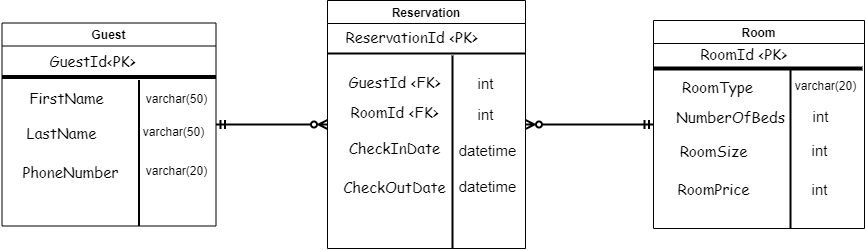

The diagram above was exported from draw.io. Its source (the exported page's mxGraphModel, read from the mxfile embedded in the PNG):
<mxGraphModel dx="1849" dy="603" grid="0" gridSize="10" guides="1" tooltips="1" connect="1" arrows="1" fold="1" page="1" pageScale="1" pageWidth="827" pageHeight="1169" background="#ffffff" math="0" shadow="0">
  <root>
    <mxCell id="0" />
    <mxCell id="1" parent="0" />
    <mxCell id="4rWTKBiiIC6upGCIKgHO-4" value="Room" style="swimlane;strokeWidth=1;" parent="1" vertex="1">
      <mxGeometry x="622" y="59" width="211" height="208" as="geometry" />
    </mxCell>
    <mxCell id="4rWTKBiiIC6upGCIKgHO-27" value="RoomId &amp;lt;PK&amp;gt;" style="text;html=1;align=center;verticalAlign=middle;resizable=0;points=[];autosize=1;strokeColor=none;fillColor=none;fontSize=15;fontFamily=Comic Sans MS;" parent="4rWTKBiiIC6upGCIKgHO-4" vertex="1">
      <mxGeometry x="37" y="18" width="105" height="30" as="geometry" />
    </mxCell>
    <mxCell id="4rWTKBiiIC6upGCIKgHO-28" value="RoomType" style="text;html=1;align=center;verticalAlign=middle;resizable=0;points=[];autosize=1;strokeColor=none;fillColor=none;fontSize=15;fontFamily=Comic Sans MS;" parent="4rWTKBiiIC6upGCIKgHO-4" vertex="1">
      <mxGeometry x="19" y="51" width="89" height="30" as="geometry" />
    </mxCell>
    <mxCell id="4rWTKBiiIC6upGCIKgHO-30" value="RoomSize" style="text;html=1;align=center;verticalAlign=middle;resizable=0;points=[];autosize=1;strokeColor=none;fillColor=none;fontSize=15;fontFamily=Comic Sans MS;" parent="4rWTKBiiIC6upGCIKgHO-4" vertex="1">
      <mxGeometry x="17" y="115" width="86" height="30" as="geometry" />
    </mxCell>
    <mxCell id="4rWTKBiiIC6upGCIKgHO-29" value="NumberOfBeds" style="text;html=1;align=center;verticalAlign=middle;resizable=0;points=[];autosize=1;strokeColor=none;fillColor=none;fontSize=15;fontFamily=Comic Sans MS;" parent="4rWTKBiiIC6upGCIKgHO-4" vertex="1">
      <mxGeometry x="13" y="81" width="127" height="30" as="geometry" />
    </mxCell>
    <mxCell id="N1hzCHhAb2Yj6g6EhMld-1" value="&lt;font face=&quot;Comic Sans MS&quot; style=&quot;font-size: 15px;&quot;&gt;RoomPrice&lt;/font&gt;" style="text;html=1;align=center;verticalAlign=middle;resizable=0;points=[];autosize=1;strokeColor=none;fillColor=none;" parent="4rWTKBiiIC6upGCIKgHO-4" vertex="1">
      <mxGeometry x="15" y="154" width="90" height="30" as="geometry" />
    </mxCell>
    <mxCell id="mPDhdmerm_jOM6fAXMl4-2" value="" style="line;strokeWidth=2;direction=south;html=1;" vertex="1" parent="4rWTKBiiIC6upGCIKgHO-4">
      <mxGeometry x="132" y="48" width="10" height="160" as="geometry" />
    </mxCell>
    <mxCell id="mPDhdmerm_jOM6fAXMl4-3" value="varchar(20)" style="text;html=1;align=center;verticalAlign=middle;resizable=0;points=[];autosize=1;strokeColor=none;fillColor=none;" vertex="1" parent="4rWTKBiiIC6upGCIKgHO-4">
      <mxGeometry x="132" y="53" width="79" height="26" as="geometry" />
    </mxCell>
    <mxCell id="mPDhdmerm_jOM6fAXMl4-6" value="&lt;font style=&quot;font-size: 15px;&quot;&gt;int&lt;/font&gt;" style="text;html=1;align=center;verticalAlign=middle;resizable=0;points=[];autosize=1;strokeColor=none;fillColor=none;" vertex="1" parent="4rWTKBiiIC6upGCIKgHO-4">
      <mxGeometry x="149" y="154" width="34" height="30" as="geometry" />
    </mxCell>
    <mxCell id="mPDhdmerm_jOM6fAXMl4-5" value="&lt;font style=&quot;font-size: 15px;&quot;&gt;int&lt;/font&gt;" style="text;html=1;align=center;verticalAlign=middle;resizable=0;points=[];autosize=1;strokeColor=none;fillColor=none;" vertex="1" parent="4rWTKBiiIC6upGCIKgHO-4">
      <mxGeometry x="149" y="115" width="34" height="30" as="geometry" />
    </mxCell>
    <mxCell id="mPDhdmerm_jOM6fAXMl4-4" value="&lt;font style=&quot;font-size: 15px;&quot;&gt;int&lt;/font&gt;" style="text;html=1;align=center;verticalAlign=middle;resizable=0;points=[];autosize=1;strokeColor=none;fillColor=none;" vertex="1" parent="4rWTKBiiIC6upGCIKgHO-4">
      <mxGeometry x="150" y="81" width="34" height="30" as="geometry" />
    </mxCell>
    <mxCell id="mPDhdmerm_jOM6fAXMl4-19" value="" style="line;strokeWidth=4;html=1;perimeter=backbonePerimeter;points=[];outlineConnect=0;fontSize=12;" vertex="1" parent="4rWTKBiiIC6upGCIKgHO-4">
      <mxGeometry y="43" width="209" height="10" as="geometry" />
    </mxCell>
    <mxCell id="4rWTKBiiIC6upGCIKgHO-31" style="edgeStyle=orthogonalEdgeStyle;rounded=0;orthogonalLoop=1;jettySize=auto;html=1;entryX=0;entryY=0.5;entryDx=0;entryDy=0;fontFamily=Comic Sans MS;fontSize=15;endArrow=ERzeroToMany;endFill=0;jumpSize=8;strokeWidth=2;startArrow=ERmandOne;startFill=0;" parent="1" source="4rWTKBiiIC6upGCIKgHO-5" target="4rWTKBiiIC6upGCIKgHO-6" edge="1">
      <mxGeometry relative="1" as="geometry" />
    </mxCell>
    <mxCell id="4rWTKBiiIC6upGCIKgHO-5" value="Guest" style="swimlane;strokeWidth=1;" parent="1" vertex="1">
      <mxGeometry x="-29.5" y="61.5" width="214" height="203" as="geometry" />
    </mxCell>
    <mxCell id="4rWTKBiiIC6upGCIKgHO-7" value="&lt;font face=&quot;Comic Sans MS&quot; style=&quot;font-size: 15px;&quot;&gt;GuestId&amp;lt;PK&amp;gt;&lt;/font&gt;" style="text;html=1;align=center;verticalAlign=middle;resizable=0;points=[];autosize=1;strokeColor=none;fillColor=none;" parent="4rWTKBiiIC6upGCIKgHO-5" vertex="1">
      <mxGeometry x="38" y="23" width="104" height="30" as="geometry" />
    </mxCell>
    <mxCell id="4rWTKBiiIC6upGCIKgHO-9" value="FirstName" style="text;html=1;align=center;verticalAlign=middle;resizable=0;points=[];autosize=1;strokeColor=none;fillColor=none;fontSize=15;fontFamily=Comic Sans MS;" parent="4rWTKBiiIC6upGCIKgHO-5" vertex="1">
      <mxGeometry x="18" y="59" width="92" height="30" as="geometry" />
    </mxCell>
    <mxCell id="4rWTKBiiIC6upGCIKgHO-10" value="LastName" style="text;html=1;align=center;verticalAlign=middle;resizable=0;points=[];autosize=1;strokeColor=none;fillColor=none;fontSize=15;fontFamily=Comic Sans MS;" parent="4rWTKBiiIC6upGCIKgHO-5" vertex="1">
      <mxGeometry x="15" y="94" width="88" height="30" as="geometry" />
    </mxCell>
    <mxCell id="4rWTKBiiIC6upGCIKgHO-11" value="PhoneNumber" style="text;html=1;align=center;verticalAlign=middle;resizable=0;points=[];autosize=1;strokeColor=none;fillColor=none;fontSize=15;fontFamily=Comic Sans MS;" parent="4rWTKBiiIC6upGCIKgHO-5" vertex="1">
      <mxGeometry x="11" y="133" width="114" height="30" as="geometry" />
    </mxCell>
    <mxCell id="mPDhdmerm_jOM6fAXMl4-11" value="" style="line;strokeWidth=2;direction=south;html=1;fontSize=15;" vertex="1" parent="4rWTKBiiIC6upGCIKgHO-5">
      <mxGeometry x="132" y="57" width="10" height="146" as="geometry" />
    </mxCell>
    <mxCell id="mPDhdmerm_jOM6fAXMl4-12" value="&lt;font style=&quot;font-size: 12px;&quot;&gt;varchar(50)&lt;/font&gt;" style="text;html=1;align=center;verticalAlign=middle;resizable=0;points=[];autosize=1;strokeColor=none;fillColor=none;fontSize=15;" vertex="1" parent="4rWTKBiiIC6upGCIKgHO-5">
      <mxGeometry x="135" y="59" width="79" height="30" as="geometry" />
    </mxCell>
    <mxCell id="mPDhdmerm_jOM6fAXMl4-13" value="varchar(50)" style="text;html=1;align=center;verticalAlign=middle;resizable=0;points=[];autosize=1;strokeColor=none;fillColor=none;fontSize=12;" vertex="1" parent="4rWTKBiiIC6upGCIKgHO-5">
      <mxGeometry x="132" y="96" width="79" height="26" as="geometry" />
    </mxCell>
    <mxCell id="mPDhdmerm_jOM6fAXMl4-14" value="varchar(20)" style="text;html=1;align=center;verticalAlign=middle;resizable=0;points=[];autosize=1;strokeColor=none;fillColor=none;fontSize=12;" vertex="1" parent="4rWTKBiiIC6upGCIKgHO-5">
      <mxGeometry x="135" y="135" width="79" height="26" as="geometry" />
    </mxCell>
    <mxCell id="mPDhdmerm_jOM6fAXMl4-17" value="" style="line;strokeWidth=4;html=1;perimeter=backbonePerimeter;points=[];outlineConnect=0;fontSize=12;" vertex="1" parent="4rWTKBiiIC6upGCIKgHO-5">
      <mxGeometry y="49" width="214" height="10" as="geometry" />
    </mxCell>
    <mxCell id="4rWTKBiiIC6upGCIKgHO-32" style="edgeStyle=orthogonalEdgeStyle;rounded=0;jumpSize=8;orthogonalLoop=1;jettySize=auto;html=1;entryX=0;entryY=0.5;entryDx=0;entryDy=0;fontFamily=Comic Sans MS;fontSize=15;startArrow=ERzeroToMany;startFill=0;endArrow=ERmandOne;endFill=0;strokeWidth=2;" parent="1" source="4rWTKBiiIC6upGCIKgHO-6" target="4rWTKBiiIC6upGCIKgHO-4" edge="1">
      <mxGeometry relative="1" as="geometry" />
    </mxCell>
    <mxCell id="4rWTKBiiIC6upGCIKgHO-6" value="Reservation" style="swimlane;strokeWidth=1;" parent="1" vertex="1">
      <mxGeometry x="296" y="39" width="198" height="248" as="geometry" />
    </mxCell>
    <mxCell id="4rWTKBiiIC6upGCIKgHO-13" value="" style="line;strokeWidth=2;html=1;fontFamily=Comic Sans MS;fontSize=15;" parent="4rWTKBiiIC6upGCIKgHO-6" vertex="1">
      <mxGeometry y="48" width="198" height="10" as="geometry" />
    </mxCell>
    <mxCell id="4rWTKBiiIC6upGCIKgHO-14" value="ReservationId &amp;lt;PK&amp;gt;" style="text;html=1;align=center;verticalAlign=middle;resizable=0;points=[];autosize=1;strokeColor=none;fillColor=none;fontSize=15;fontFamily=Comic Sans MS;" parent="4rWTKBiiIC6upGCIKgHO-6" vertex="1">
      <mxGeometry x="9" y="21" width="150" height="30" as="geometry" />
    </mxCell>
    <mxCell id="4rWTKBiiIC6upGCIKgHO-15" value="GuestId &amp;lt;FK&amp;gt;" style="text;html=1;align=center;verticalAlign=middle;resizable=0;points=[];autosize=1;strokeColor=none;fillColor=none;fontSize=15;fontFamily=Comic Sans MS;" parent="4rWTKBiiIC6upGCIKgHO-6" vertex="1">
      <mxGeometry x="12" y="66" width="110" height="30" as="geometry" />
    </mxCell>
    <mxCell id="4rWTKBiiIC6upGCIKgHO-16" value="RoomId &amp;lt;FK&amp;gt;" style="text;html=1;align=center;verticalAlign=middle;resizable=0;points=[];autosize=1;strokeColor=none;fillColor=none;fontSize=15;fontFamily=Comic Sans MS;" parent="4rWTKBiiIC6upGCIKgHO-6" vertex="1">
      <mxGeometry x="14" y="96" width="106" height="30" as="geometry" />
    </mxCell>
    <mxCell id="4rWTKBiiIC6upGCIKgHO-19" value="CheckOutDate" style="text;html=1;align=center;verticalAlign=middle;resizable=0;points=[];autosize=1;strokeColor=none;fillColor=none;fontSize=15;fontFamily=Comic Sans MS;" parent="4rWTKBiiIC6upGCIKgHO-6" vertex="1">
      <mxGeometry x="7" y="171" width="120" height="30" as="geometry" />
    </mxCell>
    <mxCell id="4rWTKBiiIC6upGCIKgHO-18" value="CheckInDate" style="text;html=1;align=center;verticalAlign=middle;resizable=0;points=[];autosize=1;strokeColor=none;fillColor=none;fontSize=15;fontFamily=Comic Sans MS;" parent="4rWTKBiiIC6upGCIKgHO-6" vertex="1">
      <mxGeometry x="12" y="132" width="110" height="30" as="geometry" />
    </mxCell>
    <mxCell id="mPDhdmerm_jOM6fAXMl4-9" value="datetime" style="text;html=1;align=center;verticalAlign=middle;resizable=0;points=[];autosize=1;strokeColor=none;fillColor=none;fontSize=15;" vertex="1" parent="4rWTKBiiIC6upGCIKgHO-6">
      <mxGeometry x="122" y="135" width="76" height="30" as="geometry" />
    </mxCell>
    <mxCell id="mPDhdmerm_jOM6fAXMl4-10" value="datetime" style="text;html=1;align=center;verticalAlign=middle;resizable=0;points=[];autosize=1;strokeColor=none;fillColor=none;fontSize=15;" vertex="1" parent="4rWTKBiiIC6upGCIKgHO-6">
      <mxGeometry x="122" y="171" width="76" height="30" as="geometry" />
    </mxCell>
    <mxCell id="mPDhdmerm_jOM6fAXMl4-1" value="" style="line;strokeWidth=2;direction=south;html=1;" vertex="1" parent="1">
      <mxGeometry x="416" y="94" width="10" height="193" as="geometry" />
    </mxCell>
    <mxCell id="mPDhdmerm_jOM6fAXMl4-7" value="int" style="text;html=1;align=center;verticalAlign=middle;resizable=0;points=[];autosize=1;strokeColor=none;fillColor=none;fontSize=15;" vertex="1" parent="1">
      <mxGeometry x="437" y="107" width="34" height="30" as="geometry" />
    </mxCell>
    <mxCell id="mPDhdmerm_jOM6fAXMl4-8" value="int" style="text;html=1;align=center;verticalAlign=middle;resizable=0;points=[];autosize=1;strokeColor=none;fillColor=none;fontSize=15;" vertex="1" parent="1">
      <mxGeometry x="437" y="138" width="34" height="30" as="geometry" />
    </mxCell>
  </root>
</mxGraphModel>